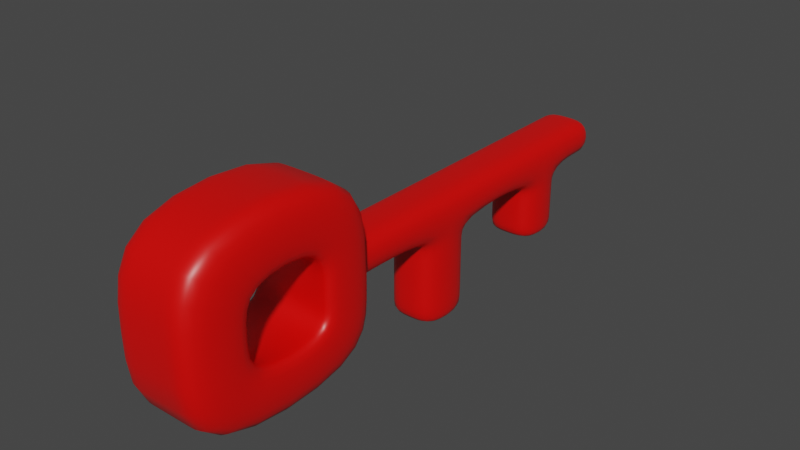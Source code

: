 # Source: key.blend  (saved by Blender 2.91.10; exported with 4.5.12 LTS)
import bpy
from mathutils import Matrix  # noqa: F401  (used for matrix-valued properties, if any)

bpy.ops.wm.read_factory_settings(use_empty=True)
scene = bpy.context.scene
scene.name = 'Scene'

# ---- collections
col_collection = bpy.data.collections.new('Collection'); scene.collection.children.link(col_collection)

# ---- materials (node trees are filled in below, after node groups)
mat_material = bpy.data.materials.new('Material')
mat_material.alpha_threshold = 0.0
mat_material.use_transparent_shadow = False
mat_material.line_color = (0.0, 0.0, 0.0, 1.0)

# ---- material node trees
mat_material.use_nodes = True; mat_material.node_tree.nodes.clear()
_N = mat_material.node_tree.nodes; _L = mat_material.node_tree.links
n0 = _N.new('ShaderNodeOutputMaterial'); n0.name = 'Material Output'; n0.location = (300, 300)
n1 = _N.new('ShaderNodeBsdfPrincipled'); n1.name = 'Principled BSDF'; n1.location = (10, 300)
n1.distribution = 'GGX'
n1.subsurface_method = 'BURLEY'
n1.inputs[0].default_value = (0.8, 0.0009998, 0.0, 1.0)
n1.inputs[2].default_value = 0.4
n1.inputs[3].default_value = 1.45
n1.inputs[27].default_value = (0.0, 0.0, 0.0, 1.0)
n1.inputs[28].default_value = 1.0
_L.new(n1.outputs[0], n0.inputs[0])
n0.is_active_output = True

# ---- world
world_world = bpy.data.worlds.new('World'); scene.world = world_world
world_world.use_nodes = True; world_world.node_tree.nodes.clear()
_N = world_world.node_tree.nodes; _L = world_world.node_tree.links
n0 = _N.new('ShaderNodeOutputWorld'); n0.name = 'World Output'; n0.location = (300, 300)
n1 = _N.new('ShaderNodeBackground'); n1.name = 'Background'; n1.location = (10, 300)
n1.inputs[0].default_value = (0.05088, 0.05088, 0.05088, 1.0)
_L.new(n1.outputs[0], n0.inputs[0])
n0.is_active_output = True
world_world.color = (0.05088, 0.05088, 0.05088)
world_world.use_sun_shadow = False
world_world.sun_shadow_jitter_overblur = 0.0

# ---- meshes
me_cube = bpy.data.meshes.new('Cube')
me_cube.from_pydata([(0.6517, 0.6501, 0.5749), (0.6517, 0.6501, -0.6086), (0.6517, -0.5334, 0.5749), (0.6517, -0.5334, -0.6086), (0.0, -1.382, 1.382), (0.0, 1.382, -1.382), (0.6265, -1.382, 0.0), (0.6265, 1.382, 0.0), (0.6517, 0.6501, -0.01683), (0.6265, -1.382, -1.382), (0.6517, -0.5334, -0.01683), (0.6265, -1.382, 1.382), (0.0, 0.6501, -0.6086), (0.0, -0.5334, 0.5749), (0.0, -0.5334, -0.6086), (0.0, 0.6501, 0.5749), (0.0, 0.6501, -0.01683), (0.0, -0.5334, -0.01683), (0.4998, -0.5334, -0.6086), (0.4998, 0.6501, 0.5749), (0.4998, 0.6501, -0.01683), (0.4998, 0.6501, -0.6086), (0.4998, -0.5334, 0.5749), (0.4998, -0.5334, -0.01683), (0.6265, 1.382, -1.382), (0.6265, 1.382, 1.382), (0.0, -1.382, -1.382), (0.0, 1.382, 1.382), (0.0, 1.382, 0.1622), (0.0, -1.382, 0.0), (0.2719, -1.382, -1.382), (0.2719, 1.382, 1.382), (0.3958, 1.382, 0.1622), (0.2719, 1.382, -1.382), (0.2719, -1.382, 1.382), (0.2719, -1.382, 0.0), (0.6517, 0.6501, -0.1876), (0.6265, 1.382, -0.3989), (0.0, 0.6501, -0.1876), (0.4998, 0.6501, -0.1876), (0.0, 1.382, -0.3659), (0.3958, 1.382, -0.3659), (0.0, 6.574, 0.1622), (0.3958, 6.574, 0.1622), (0.0, 6.574, -0.3659), (0.3958, 6.574, -0.3659), (0.0, 1.508, -0.3659), (0.3958, 1.508, -0.3659), (0.3958, 1.508, 0.1622), (0.0, 1.508, 0.1622), (0.0, 6.264, -0.3659), (0.3958, 6.264, -0.3659), (0.3958, 6.264, 0.1622), (0.0, 6.264, 0.1622), (0.3958, 5.75, -0.3659), (0.3958, 5.75, 0.1622), (0.0, 5.75, 0.1622), (0.0, 5.75, -0.3659), (0.3958, 4.974, -0.3659), (0.3958, 4.974, 0.1622), (0.0, 4.974, 0.1622), (0.0, 4.974, -0.3659), (0.3958, 3.603, -0.3659), (0.3958, 2.734, -0.3659), (0.3958, 3.603, 0.1622), (0.3958, 2.734, 0.1622), (0.0, 3.603, 0.1622), (0.0, 2.734, 0.1622), (0.0, 2.734, -0.3659), (0.0, 3.603, -0.3659), (0.3958, 5.75, -1.299), (0.0, 5.75, -1.299), (0.3958, 4.974, -1.299), (0.0, 4.974, -1.299), (0.3958, 5.75, -0.537), (0.0, 5.75, -0.537), (0.0, 4.974, -0.537), (0.3958, 4.974, -0.537), (0.3958, 5.75, -1.068), (0.0, 4.974, -1.068), (0.0, 5.75, -1.068), (0.3958, 4.974, -1.068), (0.3958, 3.603, -1.687), (0.3958, 2.734, -1.687), (0.0, 2.734, -1.687), (0.0, 3.603, -1.687), (0.3958, 2.734, -0.5288), (0.3958, 3.603, -0.5288), (0.0, 3.603, -0.5288), (0.0, 2.734, -0.5288), (0.3958, 2.734, -1.434), (0.3958, 3.603, -1.434), (0.0, 2.734, -1.434), (0.0, 3.603, -1.434)], [], [(41, 32, 7, 37), (21, 18, 3, 1), (32, 31, 25, 7), (20, 8, 0, 19), (39, 36, 8, 20), (33, 24, 9, 30), (30, 35, 29, 26), (18, 14, 17, 23), (23, 17, 13, 22), (19, 22, 13, 15), (0, 2, 22, 19), (10, 23, 22, 2), (3, 18, 23, 10), (38, 39, 20, 16), (16, 20, 19, 15), (12, 14, 18, 21), (35, 34, 4, 29), (31, 27, 4, 34), (25, 31, 34, 11), (6, 11, 34, 35), (9, 6, 35, 30), (51, 50, 44, 45), (28, 27, 31, 32), (5, 33, 30, 26), (36, 1, 24, 37), (10, 2, 11, 6), (1, 3, 9, 24), (2, 0, 25, 11), (3, 10, 6, 9), (0, 8, 7, 25), (8, 36, 37, 7), (5, 40, 41, 33), (12, 21, 39, 38), (21, 1, 36, 39), (33, 41, 37, 24), (44, 42, 43, 45), (52, 51, 45, 43), (53, 52, 43, 42), (28, 32, 48, 49), (32, 41, 47, 48), (41, 40, 46, 47), (56, 55, 52, 53), (55, 54, 51, 52), (54, 57, 50, 51), (80, 78, 70, 71), (59, 58, 54, 55), (60, 59, 55, 56), (66, 64, 59, 60), (64, 62, 58, 59), (62, 69, 61, 58), (47, 46, 68, 63), (93, 91, 82, 85), (48, 47, 63, 65), (65, 63, 62, 64), (49, 48, 65, 67), (67, 65, 64, 66), (72, 73, 71, 70), (81, 79, 73, 72), (78, 81, 72, 70), (54, 58, 77, 74), (58, 61, 76, 77), (57, 54, 74, 75), (74, 77, 81, 78), (77, 76, 79, 81), (75, 74, 78, 80), (83, 84, 85, 82), (91, 90, 83, 82), (90, 92, 84, 83), (63, 68, 89, 86), (62, 63, 86, 87), (69, 62, 87, 88), (86, 89, 92, 90), (87, 86, 90, 91), (88, 87, 91, 93)])
me_cube.polygons.foreach_set('use_smooth', [True] * 74)
_uv = me_cube.uv_layers.new(name='UVMap')
_uv.uv.foreach_set('vector', [0.4639, 0.4375, 0.5, 0.4375, 0.5, 0.5, 0.4639, 0.5, 0.3125, 0.5, 0.3125, 0.75, 0.375, 0.75, 0.375, 0.5, 0.5, 0.4375, 0.625, 0.4375, 0.625, 0.5, 0.5, 0.5, 0.5, 0.4375, 0.5, 0.5, 0.625, 0.5, 0.625, 0.4375, 0.4639, 0.4375, 0.4639, 0.5, 0.5, 0.5, 0.5, 0.4375, 0.3125, 0.5, 0.375, 0.5, 0.375, 0.75, 0.3125, 0.75, 0.375, 0.8125, 0.5, 0.8125, 0.5, 0.875, 0.375, 0.875, 0.375, 0.8125, 0.375, 0.875, 0.5, 0.875, 0.5, 0.8125, 0.5, 0.8125, 0.5, 0.875, 0.625, 0.875, 0.625, 0.8125, 0.6875, 0.5, 0.6875, 0.75, 0.75, 0.75, 0.75, 0.5, 0.625, 0.5, 0.625, 0.75, 0.6875, 0.75, 0.6875, 0.5, 0.5, 0.75, 0.5, 0.8125, 0.625, 0.8125, 0.625, 0.75, 0.375, 0.75, 0.375, 0.8125, 0.5, 0.8125, 0.5, 0.75, 0.4639, 0.375, 0.4639, 0.4375, 0.5, 0.4375, 0.5, 0.375, 0.5, 0.375, 0.5, 0.4375, 0.625, 0.4375, 0.625, 0.375, 0.25, 0.5, 0.25, 0.75, 0.3125, 0.75, 0.3125, 0.5, 0.5, 0.8125, 0.625, 0.8125, 0.625, 0.875, 0.5, 0.875, 0.6875, 0.5, 0.75, 0.5, 0.75, 0.75, 0.6875, 0.75, 0.625, 0.5, 0.6875, 0.5, 0.6875, 0.75, 0.625, 0.75, 0.5, 0.75, 0.625, 0.75, 0.625, 0.8125, 0.5, 0.8125, 0.375, 0.75, 0.5, 0.75, 0.5, 0.8125, 0.375, 0.8125, 0.4639, 0.4375, 0.4639, 0.375, 0.4639, 0.375, 0.4639, 0.4375, 0.5, 0.375, 0.625, 0.375, 0.625, 0.4375, 0.5, 0.4375, 0.25, 0.5, 0.3125, 0.5, 0.3125, 0.75, 0.25, 0.75, 0.4639, 0.5, 0.375, 0.5, 0.375, 0.5, 0.4639, 0.5, 0.5, 0.75, 0.625, 0.75, 0.625, 0.75, 0.5, 0.75, 0.375, 0.5, 0.375, 0.75, 0.375, 0.75, 0.375, 0.5, 0.625, 0.75, 0.625, 0.5, 0.625, 0.5, 0.625, 0.75, 0.375, 0.75, 0.5, 0.75, 0.5, 0.75, 0.375, 0.75, 0.625, 0.5, 0.5, 0.5, 0.5, 0.5, 0.625, 0.5, 0.5, 0.5, 0.4639, 0.5, 0.4639, 0.5, 0.5, 0.5, 0.375, 0.375, 0.4639, 0.375, 0.4639, 0.4375, 0.375, 0.4375, 0.375, 0.375, 0.375, 0.4375, 0.4639, 0.4375, 0.4639, 0.375, 0.375, 0.4375, 0.375, 0.5, 0.4639, 0.5, 0.4639, 0.4375, 0.375, 0.4375, 0.4639, 0.4375, 0.4639, 0.5, 0.375, 0.5, 0.4639, 0.375, 0.5, 0.375, 0.5, 0.4375, 0.4639, 0.4375, 0.5, 0.4375, 0.4639, 0.4375, 0.4639, 0.4375, 0.5, 0.4375, 0.5, 0.375, 0.5, 0.4375, 0.5, 0.4375, 0.5, 0.375, 0.5, 0.375, 0.5, 0.4375, 0.5, 0.4375, 0.5, 0.375, 0.5, 0.4375, 0.4639, 0.4375, 0.4639, 0.4375, 0.5, 0.4375, 0.4639, 0.4375, 0.4639, 0.375, 0.4639, 0.375, 0.4639, 0.4375, 0.5, 0.375, 0.5, 0.4375, 0.5, 0.4375, 0.5, 0.375, 0.5, 0.4375, 0.4639, 0.4375, 0.4639, 0.4375, 0.5, 0.4375, 0.4639, 0.4375, 0.4639, 0.375, 0.4639, 0.375, 0.4639, 0.4375, 0.4639, 0.375, 0.4639, 0.4375, 0.4639, 0.4375, 0.4639, 0.375, 0.5, 0.4375, 0.4639, 0.4375, 0.4639, 0.4375, 0.5, 0.4375, 0.5, 0.375, 0.5, 0.4375, 0.5, 0.4375, 0.5, 0.375, 0.5, 0.375, 0.5, 0.4375, 0.5, 0.4375, 0.5, 0.375, 0.5, 0.4375, 0.4639, 0.4375, 0.4639, 0.4375, 0.5, 0.4375, 0.4639, 0.4375, 0.4639, 0.375, 0.4639, 0.375, 0.4639, 0.4375, 0.4639, 0.4375, 0.4639, 0.375, 0.4639, 0.375, 0.4639, 0.4375, 0.4639, 0.375, 0.4639, 0.4375, 0.4639, 0.4375, 0.4639, 0.375, 0.5, 0.4375, 0.4639, 0.4375, 0.4639, 0.4375, 0.5, 0.4375, 0.5, 0.4375, 0.4639, 0.4375, 0.4639, 0.4375, 0.5, 0.4375, 0.5, 0.375, 0.5, 0.4375, 0.5, 0.4375, 0.5, 0.375, 0.5, 0.375, 0.5, 0.4375, 0.5, 0.4375, 0.5, 0.375, 0.4639, 0.4375, 0.4639, 0.375, 0.4639, 0.375, 0.4639, 0.4375, 0.4639, 0.4375, 0.4639, 0.375, 0.4639, 0.375, 0.4639, 0.4375, 0.4639, 0.4375, 0.4639, 0.4375, 0.4639, 0.4375, 0.4639, 0.4375, 0.4639, 0.4375, 0.4639, 0.4375, 0.4639, 0.4375, 0.4639, 0.4375, 0.4639, 0.4375, 0.4639, 0.375, 0.4639, 0.375, 0.4639, 0.4375, 0.4639, 0.375, 0.4639, 0.4375, 0.4639, 0.4375, 0.4639, 0.375, 0.4639, 0.4375, 0.4639, 0.4375, 0.4639, 0.4375, 0.4639, 0.4375, 0.4639, 0.4375, 0.4639, 0.375, 0.4639, 0.375, 0.4639, 0.4375, 0.4639, 0.375, 0.4639, 0.4375, 0.4639, 0.4375, 0.4639, 0.375, 0.4639, 0.4375, 0.4639, 0.375, 0.4639, 0.375, 0.4639, 0.4375, 0.4639, 0.4375, 0.4639, 0.4375, 0.4639, 0.4375, 0.4639, 0.4375, 0.4639, 0.4375, 0.4639, 0.375, 0.4639, 0.375, 0.4639, 0.4375, 0.4639, 0.4375, 0.4639, 0.375, 0.4639, 0.375, 0.4639, 0.4375, 0.4639, 0.4375, 0.4639, 0.4375, 0.4639, 0.4375, 0.4639, 0.4375, 0.4639, 0.375, 0.4639, 0.4375, 0.4639, 0.4375, 0.4639, 0.375, 0.4639, 0.4375, 0.4639, 0.375, 0.4639, 0.375, 0.4639, 0.4375, 0.4639, 0.4375, 0.4639, 0.4375, 0.4639, 0.4375, 0.4639, 0.4375, 0.4639, 0.375, 0.4639, 0.4375, 0.4639, 0.4375, 0.4639, 0.375])
me_cube.materials.append(mat_material)
me_cube.use_remesh_preserve_volume = False
me_cube.use_remesh_preserve_attributes = False
me_cube.use_mirror_vertex_groups = False
me_cube.update()

# ---- objects
ob_cube = bpy.data.objects.new('Cube', me_cube)

# ---- transforms, parenting, visibility, modifiers, constraints
ob_cube.location = (0.0, 0.0, 0.0)
ob_cube.lock_rotations_4d = False
ob_cube.empty_display_type = 'ARROWS'
ob_cube.lineart.crease_threshold = 0.0
_m = ob_cube.modifiers.new('Mirror', 'MIRROR')
_m.use_clip = True
_m = ob_cube.modifiers.new('Subdivision', 'SUBSURF')
_m.uv_smooth = 'PRESERVE_CORNERS'

# ---- collection membership
col_collection.objects.link(ob_cube)

# ---- scene / render settings (as saved in the file)
scene.frame_start = 1; scene.frame_end = 250; scene.frame_set(1)
scene.render.engine = 'BLENDER_EEVEE_NEXT'
scene.cycles.use_denoising = False
scene.cycles.samples = 128
scene.cycles.sampling_pattern = 'TABULATED_SOBOL'
scene.cycles.use_adaptive_sampling = False
scene.cycles.use_light_tree = False
scene.view_settings.view_transform = 'Filmic'
bpy.context.view_layer.update()

# ---- added for rendering (the .blend has no active camera and no usable light): camera, sun
cam_auto = bpy.data.cameras.new('AutoCamera')
cam_auto.lens = 50.0
cam_auto.sensor_width = 36.0
cam_auto.clip_end = 1000.0
ob_auto_camera = bpy.data.objects.new('AutoCamera', cam_auto)
scene.collection.objects.link(ob_auto_camera)
ob_auto_camera.location = (7.98148, -6.98185, 6.23277)
ob_auto_camera.rotation_euler = (1.09748, -7.21219e-08, 0.694738)
scene.camera = ob_auto_camera
light_auto_sun = bpy.data.lights.new('AutoSun', 'SUN')
light_auto_sun.energy = 3.0
light_auto_sun.angle = 0.0523599
ob_auto_sun = bpy.data.objects.new('AutoSun', light_auto_sun)
scene.collection.objects.link(ob_auto_sun)
ob_auto_sun.rotation_euler = (0.872665, 0.174533, 0.523599)
bpy.context.view_layer.update()
